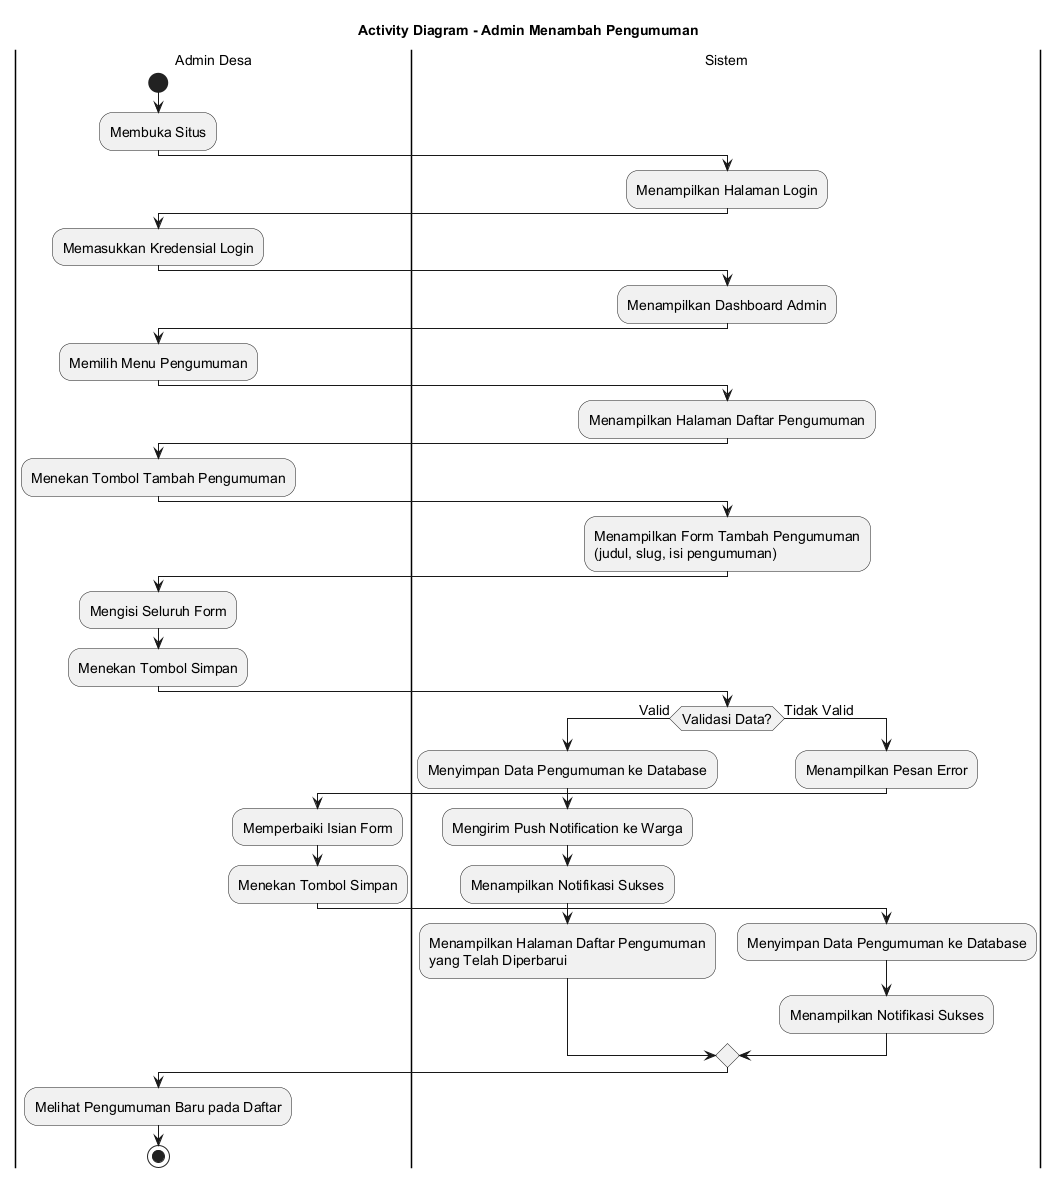

The diagram above was rendered by PlantUML. Its source (embedded in the PNG):
@startuml
skinparamlocked defaultFontSize 14
title Activity Diagram - Admin Menambah Pengumuman

|Admin Desa|
start
:Membuka Situs;

|Sistem|
:Menampilkan Halaman Login;

|Admin Desa|
:Memasukkan Kredensial Login;

|Sistem|
:Menampilkan Dashboard Admin;

|Admin Desa|
:Memilih Menu Pengumuman;

|Sistem|
:Menampilkan Halaman Daftar Pengumuman;

|Admin Desa|
:Menekan Tombol Tambah Pengumuman;

|Sistem|
:Menampilkan Form Tambah Pengumuman
(judul, slug, isi pengumuman);

|Admin Desa|
:Mengisi Seluruh Form;
:Menekan Tombol Simpan;

|Sistem|
if (Validasi Data?) then (Valid)
    :Menyimpan Data Pengumuman ke Database;
    :Mengirim Push Notification ke Warga;
    :Menampilkan Notifikasi Sukses;
    :Menampilkan Halaman Daftar Pengumuman
    yang Telah Diperbarui;
else (Tidak Valid)
    :Menampilkan Pesan Error;
    |Admin Desa|
    :Memperbaiki Isian Form;
    :Menekan Tombol Simpan;
    |Sistem|
    :Menyimpan Data Pengumuman ke Database;
    :Menampilkan Notifikasi Sukses;
endif

|Admin Desa|
:Melihat Pengumuman Baru pada Daftar;

stop
@enduml